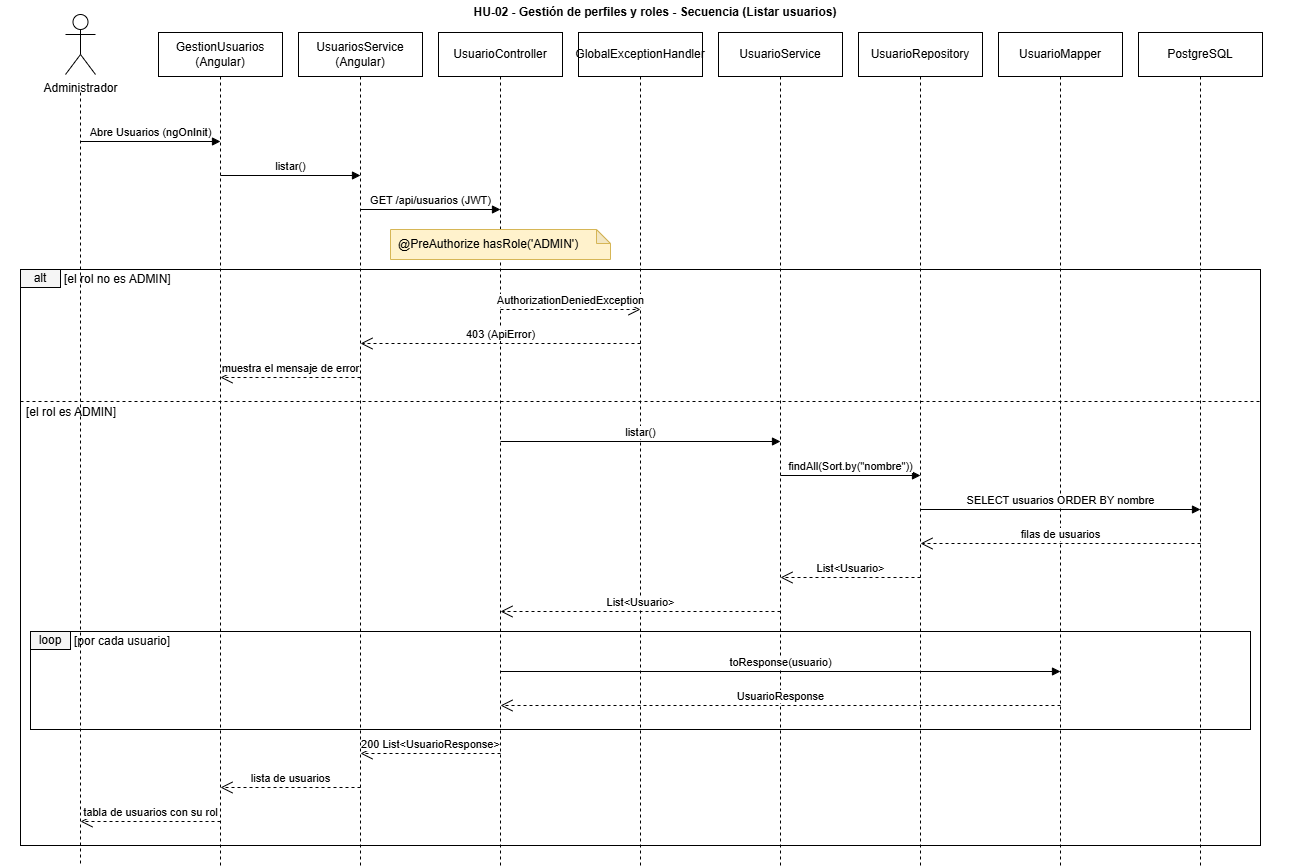

The diagram above was exported from draw.io. Its source (the exported page's mxGraphModel, read from the mxfile embedded in the PNG):
<mxGraphModel dx="1493" dy="907" grid="1" gridSize="10" guides="1" tooltips="1" connect="1" arrows="1" fold="1" page="1" pageScale="1" pageWidth="1310" pageHeight="893" math="0" shadow="0">
  <root>
    <mxCell id="0" />
    <mxCell id="1" parent="0" />
    <mxCell id="c2" parent="1" style="text;html=1;whiteSpace=wrap;align=center;verticalAlign=middle;" value="&lt;b&gt;HU-02 - Gestión de perfiles y roles - Secuencia (Listar usuarios)&lt;/b&gt;" vertex="1">
      <mxGeometry height="24" width="1310" y="8" as="geometry" />
    </mxCell>
    <mxCell id="c3" parent="1" style="shape=umlActor;verticalLabelPosition=bottom;verticalAlign=top;html=1;outlineConnect=0;" value="Administrador" vertex="1">
      <mxGeometry height="60" width="30" x="65" y="22" as="geometry" />
    </mxCell>
    <mxCell id="c4" edge="1" parent="1" style="html=1;endArrow=none;dashed=1;labelBackgroundColor=#ffffff;verticalAlign=bottom;rounded=0;" value="">
      <mxGeometry relative="1" as="geometry">
        <mxPoint x="80" y="100" as="sourcePoint" />
        <mxPoint x="80" y="873" as="targetPoint" />
      </mxGeometry>
    </mxCell>
    <mxCell id="c5" parent="1" style="rounded=0;whiteSpace=wrap;html=1;arcSize=20;fillColor=#FFFFFF;strokeColor=#000000;strokeWidth=1;align=center;verticalAlign=middle;spacingLeft=0;" value="GestionUsuarios&lt;br&gt;(Angular)" vertex="1">
      <mxGeometry height="44" width="124" x="158" y="40" as="geometry" />
    </mxCell>
    <mxCell id="c6" edge="1" parent="1" style="html=1;endArrow=none;dashed=1;labelBackgroundColor=#ffffff;verticalAlign=bottom;rounded=0;" value="">
      <mxGeometry relative="1" as="geometry">
        <mxPoint x="220" y="84" as="sourcePoint" />
        <mxPoint x="220" y="873" as="targetPoint" />
      </mxGeometry>
    </mxCell>
    <mxCell id="c7" parent="1" style="rounded=0;whiteSpace=wrap;html=1;arcSize=20;fillColor=#FFFFFF;strokeColor=#000000;strokeWidth=1;align=center;verticalAlign=middle;spacingLeft=0;" value="UsuariosService&lt;br&gt;(Angular)" vertex="1">
      <mxGeometry height="44" width="124" x="298" y="40" as="geometry" />
    </mxCell>
    <mxCell id="c8" edge="1" parent="1" style="html=1;endArrow=none;dashed=1;labelBackgroundColor=#ffffff;verticalAlign=bottom;rounded=0;" value="">
      <mxGeometry relative="1" as="geometry">
        <mxPoint x="360" y="84" as="sourcePoint" />
        <mxPoint x="360" y="873" as="targetPoint" />
      </mxGeometry>
    </mxCell>
    <mxCell id="c9" parent="1" style="rounded=0;whiteSpace=wrap;html=1;arcSize=20;fillColor=#FFFFFF;strokeColor=#000000;strokeWidth=1;align=center;verticalAlign=middle;spacingLeft=0;" value="UsuarioController" vertex="1">
      <mxGeometry height="44" width="124" x="438" y="40" as="geometry" />
    </mxCell>
    <mxCell id="c10" edge="1" parent="1" style="html=1;endArrow=none;dashed=1;labelBackgroundColor=#ffffff;verticalAlign=bottom;rounded=0;" value="">
      <mxGeometry relative="1" as="geometry">
        <mxPoint x="500" y="84" as="sourcePoint" />
        <mxPoint x="500" y="873" as="targetPoint" />
      </mxGeometry>
    </mxCell>
    <mxCell id="c11" parent="1" style="rounded=0;whiteSpace=wrap;html=1;arcSize=20;fillColor=#FFFFFF;strokeColor=#000000;strokeWidth=1;align=center;verticalAlign=middle;spacingLeft=0;" value="GlobalExceptionHandler" vertex="1">
      <mxGeometry height="44" width="124" x="578" y="40" as="geometry" />
    </mxCell>
    <mxCell id="c12" edge="1" parent="1" style="html=1;endArrow=none;dashed=1;labelBackgroundColor=#ffffff;verticalAlign=bottom;rounded=0;" value="">
      <mxGeometry relative="1" as="geometry">
        <mxPoint x="640" y="84" as="sourcePoint" />
        <mxPoint x="640" y="873" as="targetPoint" />
      </mxGeometry>
    </mxCell>
    <mxCell id="c13" parent="1" style="rounded=0;whiteSpace=wrap;html=1;arcSize=20;fillColor=#FFFFFF;strokeColor=#000000;strokeWidth=1;align=center;verticalAlign=middle;spacingLeft=0;" value="UsuarioService" vertex="1">
      <mxGeometry height="44" width="124" x="718" y="40" as="geometry" />
    </mxCell>
    <mxCell id="c14" edge="1" parent="1" style="html=1;endArrow=none;dashed=1;labelBackgroundColor=#ffffff;verticalAlign=bottom;rounded=0;" value="">
      <mxGeometry relative="1" as="geometry">
        <mxPoint x="780" y="84" as="sourcePoint" />
        <mxPoint x="780" y="873" as="targetPoint" />
      </mxGeometry>
    </mxCell>
    <mxCell id="c15" parent="1" style="rounded=0;whiteSpace=wrap;html=1;arcSize=20;fillColor=#FFFFFF;strokeColor=#000000;strokeWidth=1;align=center;verticalAlign=middle;spacingLeft=0;" value="UsuarioRepository" vertex="1">
      <mxGeometry height="44" width="124" x="858" y="40" as="geometry" />
    </mxCell>
    <mxCell id="c16" edge="1" parent="1" style="html=1;endArrow=none;dashed=1;labelBackgroundColor=#ffffff;verticalAlign=bottom;rounded=0;" value="">
      <mxGeometry relative="1" as="geometry">
        <mxPoint x="920" y="84" as="sourcePoint" />
        <mxPoint x="920" y="873" as="targetPoint" />
      </mxGeometry>
    </mxCell>
    <mxCell id="c17" parent="1" style="rounded=0;whiteSpace=wrap;html=1;arcSize=20;fillColor=#FFFFFF;strokeColor=#000000;strokeWidth=1;align=center;verticalAlign=middle;spacingLeft=0;" value="UsuarioMapper" vertex="1">
      <mxGeometry height="44" width="124" x="998" y="40" as="geometry" />
    </mxCell>
    <mxCell id="c18" edge="1" parent="1" style="html=1;endArrow=none;dashed=1;labelBackgroundColor=#ffffff;verticalAlign=bottom;rounded=0;" value="">
      <mxGeometry relative="1" as="geometry">
        <mxPoint x="1060" y="84" as="sourcePoint" />
        <mxPoint x="1060" y="873" as="targetPoint" />
      </mxGeometry>
    </mxCell>
    <mxCell id="c19" parent="1" style="rounded=0;whiteSpace=wrap;html=1;arcSize=20;fillColor=#FFFFFF;strokeColor=#000000;strokeWidth=1;align=center;verticalAlign=middle;spacingLeft=0;" value="PostgreSQL" vertex="1">
      <mxGeometry height="44" width="124" x="1138" y="40" as="geometry" />
    </mxCell>
    <mxCell id="c20" edge="1" parent="1" style="html=1;endArrow=none;dashed=1;labelBackgroundColor=#ffffff;verticalAlign=bottom;rounded=0;" value="">
      <mxGeometry relative="1" as="geometry">
        <mxPoint x="1200" y="84" as="sourcePoint" />
        <mxPoint x="1200" y="873" as="targetPoint" />
      </mxGeometry>
    </mxCell>
    <mxCell id="c21" parent="1" style="rounded=0;whiteSpace=wrap;html=1;fillColor=none;" value="" vertex="1">
      <mxGeometry height="98" width="1220" x="30" y="639" as="geometry" />
    </mxCell>
    <mxCell id="c22" parent="1" style="rounded=0;whiteSpace=wrap;html=1;arcSize=20;fillColor=#F5F5F5;strokeColor=#000000;strokeWidth=1;align=center;verticalAlign=middle;spacingLeft=0;" value="loop" vertex="1">
      <mxGeometry height="18" width="40" x="30" y="639" as="geometry" />
    </mxCell>
    <mxCell id="c23" parent="1" style="text;html=1;whiteSpace=wrap;align=left;verticalAlign=middle;" value="[por cada usuario]" vertex="1">
      <mxGeometry height="20" width="1170" x="72" y="639" as="geometry" />
    </mxCell>
    <mxCell id="c24" parent="1" style="rounded=0;whiteSpace=wrap;html=1;fillColor=none;" value="" vertex="1">
      <mxGeometry height="576" width="1240" x="20" y="277" as="geometry" />
    </mxCell>
    <mxCell id="c25" parent="1" style="rounded=0;whiteSpace=wrap;html=1;arcSize=20;fillColor=#F5F5F5;strokeColor=#000000;strokeWidth=1;align=center;verticalAlign=middle;spacingLeft=0;" value="alt" vertex="1">
      <mxGeometry height="18" width="40" x="20" y="277" as="geometry" />
    </mxCell>
    <mxCell id="c26" parent="1" style="text;html=1;whiteSpace=wrap;align=left;verticalAlign=middle;" value="[el rol no es ADMIN]" vertex="1">
      <mxGeometry height="20" width="1190" x="62" y="277" as="geometry" />
    </mxCell>
    <mxCell id="c27" edge="1" parent="1" style="html=1;endArrow=none;dashed=1;labelBackgroundColor=#ffffff;verticalAlign=bottom;rounded=0;" value="">
      <mxGeometry relative="1" as="geometry">
        <mxPoint x="20" y="409" as="sourcePoint" />
        <mxPoint x="1260" y="409" as="targetPoint" />
      </mxGeometry>
    </mxCell>
    <mxCell id="c28" parent="1" style="text;html=1;whiteSpace=wrap;align=left;verticalAlign=middle;" value="[el rol es ADMIN]" vertex="1">
      <mxGeometry height="20" width="1230" x="24" y="410" as="geometry" />
    </mxCell>
    <mxCell id="c29" edge="1" parent="1" style="html=1;endArrow=block;endFill=1;labelBackgroundColor=#ffffff;verticalAlign=bottom;rounded=0;" value="Abre Usuarios (ngOnInit)">
      <mxGeometry relative="1" as="geometry">
        <mxPoint x="80" y="149" as="sourcePoint" />
        <mxPoint x="220" y="149" as="targetPoint" />
      </mxGeometry>
    </mxCell>
    <mxCell id="c30" edge="1" parent="1" style="html=1;endArrow=block;endFill=1;labelBackgroundColor=#ffffff;verticalAlign=bottom;rounded=0;" value="listar()">
      <mxGeometry relative="1" as="geometry">
        <mxPoint x="220" y="183" as="sourcePoint" />
        <mxPoint x="360" y="183" as="targetPoint" />
      </mxGeometry>
    </mxCell>
    <mxCell id="c31" edge="1" parent="1" style="html=1;endArrow=block;endFill=1;labelBackgroundColor=#ffffff;verticalAlign=bottom;rounded=0;" value="GET /api/usuarios (JWT)">
      <mxGeometry relative="1" as="geometry">
        <mxPoint x="360" y="217" as="sourcePoint" />
        <mxPoint x="500" y="217" as="targetPoint" />
      </mxGeometry>
    </mxCell>
    <mxCell id="c32" parent="1" style="shape=note;whiteSpace=wrap;html=1;backgroundOutline=1;darkOpacity=0.05;fillColor=#fff2cc;strokeColor=#d6b656;align=left;verticalAlign=middle;spacingLeft=6;size=14;" value="@PreAuthorize hasRole(&amp;#x27;ADMIN&amp;#x27;)" vertex="1">
      <mxGeometry height="30" width="220" x="390" y="237" as="geometry" />
    </mxCell>
    <mxCell id="c33" edge="1" parent="1" style="html=1;endArrow=open;endSize=10;dashed=1;labelBackgroundColor=#ffffff;verticalAlign=bottom;rounded=0;" value="AuthorizationDeniedException">
      <mxGeometry relative="1" as="geometry">
        <mxPoint x="500" y="317" as="sourcePoint" />
        <mxPoint x="640" y="317" as="targetPoint" />
      </mxGeometry>
    </mxCell>
    <mxCell id="c34" edge="1" parent="1" style="html=1;endArrow=open;endSize=10;dashed=1;labelBackgroundColor=#ffffff;verticalAlign=bottom;rounded=0;" value="403 (ApiError)">
      <mxGeometry relative="1" as="geometry">
        <mxPoint x="640" y="351" as="sourcePoint" />
        <mxPoint x="360" y="351" as="targetPoint" />
      </mxGeometry>
    </mxCell>
    <mxCell id="c35" edge="1" parent="1" style="html=1;endArrow=open;endSize=10;dashed=1;labelBackgroundColor=#ffffff;verticalAlign=bottom;rounded=0;" value="muestra el mensaje de error">
      <mxGeometry relative="1" as="geometry">
        <mxPoint x="360" y="385" as="sourcePoint" />
        <mxPoint x="220" y="385" as="targetPoint" />
      </mxGeometry>
    </mxCell>
    <mxCell id="c36" edge="1" parent="1" style="html=1;endArrow=block;endFill=1;labelBackgroundColor=#ffffff;verticalAlign=bottom;rounded=0;" value="listar()">
      <mxGeometry relative="1" as="geometry">
        <mxPoint x="500" y="449" as="sourcePoint" />
        <mxPoint x="780" y="449" as="targetPoint" />
      </mxGeometry>
    </mxCell>
    <mxCell id="c37" edge="1" parent="1" style="html=1;endArrow=block;endFill=1;labelBackgroundColor=#ffffff;verticalAlign=bottom;rounded=0;" value="findAll(Sort.by(&amp;quot;nombre&amp;quot;))">
      <mxGeometry relative="1" as="geometry">
        <mxPoint x="780" y="483" as="sourcePoint" />
        <mxPoint x="920" y="483" as="targetPoint" />
      </mxGeometry>
    </mxCell>
    <mxCell id="c38" edge="1" parent="1" style="html=1;endArrow=block;endFill=1;labelBackgroundColor=#ffffff;verticalAlign=bottom;rounded=0;" value="SELECT usuarios ORDER BY nombre">
      <mxGeometry relative="1" as="geometry">
        <mxPoint x="920" y="517" as="sourcePoint" />
        <mxPoint x="1200" y="517" as="targetPoint" />
      </mxGeometry>
    </mxCell>
    <mxCell id="c39" edge="1" parent="1" style="html=1;endArrow=open;endSize=10;dashed=1;labelBackgroundColor=#ffffff;verticalAlign=bottom;rounded=0;" value="filas de usuarios">
      <mxGeometry relative="1" as="geometry">
        <mxPoint x="1200" y="551" as="sourcePoint" />
        <mxPoint x="920" y="551" as="targetPoint" />
      </mxGeometry>
    </mxCell>
    <mxCell id="c40" edge="1" parent="1" style="html=1;endArrow=open;endSize=10;dashed=1;labelBackgroundColor=#ffffff;verticalAlign=bottom;rounded=0;" value="List&amp;lt;Usuario&amp;gt;">
      <mxGeometry relative="1" as="geometry">
        <mxPoint x="920" y="585" as="sourcePoint" />
        <mxPoint x="780" y="585" as="targetPoint" />
      </mxGeometry>
    </mxCell>
    <mxCell id="c41" edge="1" parent="1" style="html=1;endArrow=open;endSize=10;dashed=1;labelBackgroundColor=#ffffff;verticalAlign=bottom;rounded=0;" value="List&amp;lt;Usuario&amp;gt;">
      <mxGeometry relative="1" as="geometry">
        <mxPoint x="780" y="619" as="sourcePoint" />
        <mxPoint x="500" y="619" as="targetPoint" />
      </mxGeometry>
    </mxCell>
    <mxCell id="c42" edge="1" parent="1" style="html=1;endArrow=block;endFill=1;labelBackgroundColor=#ffffff;verticalAlign=bottom;rounded=0;" value="toResponse(usuario)">
      <mxGeometry relative="1" as="geometry">
        <mxPoint x="500" y="679" as="sourcePoint" />
        <mxPoint x="1060" y="679" as="targetPoint" />
      </mxGeometry>
    </mxCell>
    <mxCell id="c43" edge="1" parent="1" style="html=1;endArrow=open;endSize=10;dashed=1;labelBackgroundColor=#ffffff;verticalAlign=bottom;rounded=0;" value="UsuarioResponse">
      <mxGeometry relative="1" as="geometry">
        <mxPoint x="1060" y="713" as="sourcePoint" />
        <mxPoint x="500" y="713" as="targetPoint" />
      </mxGeometry>
    </mxCell>
    <mxCell id="c44" edge="1" parent="1" style="html=1;endArrow=open;endSize=10;dashed=1;labelBackgroundColor=#ffffff;verticalAlign=bottom;rounded=0;" value="200 List&amp;lt;UsuarioResponse&amp;gt;">
      <mxGeometry relative="1" as="geometry">
        <mxPoint x="500" y="761" as="sourcePoint" />
        <mxPoint x="360" y="761" as="targetPoint" />
      </mxGeometry>
    </mxCell>
    <mxCell id="c45" edge="1" parent="1" style="html=1;endArrow=open;endSize=10;dashed=1;labelBackgroundColor=#ffffff;verticalAlign=bottom;rounded=0;" value="lista de usuarios">
      <mxGeometry relative="1" as="geometry">
        <mxPoint x="360" y="795" as="sourcePoint" />
        <mxPoint x="220" y="795" as="targetPoint" />
      </mxGeometry>
    </mxCell>
    <mxCell id="c46" edge="1" parent="1" style="html=1;endArrow=open;endSize=10;dashed=1;labelBackgroundColor=#ffffff;verticalAlign=bottom;rounded=0;" value="tabla de usuarios con su rol">
      <mxGeometry relative="1" as="geometry">
        <mxPoint x="220" y="829" as="sourcePoint" />
        <mxPoint x="80" y="829" as="targetPoint" />
      </mxGeometry>
    </mxCell>
  </root>
</mxGraphModel>